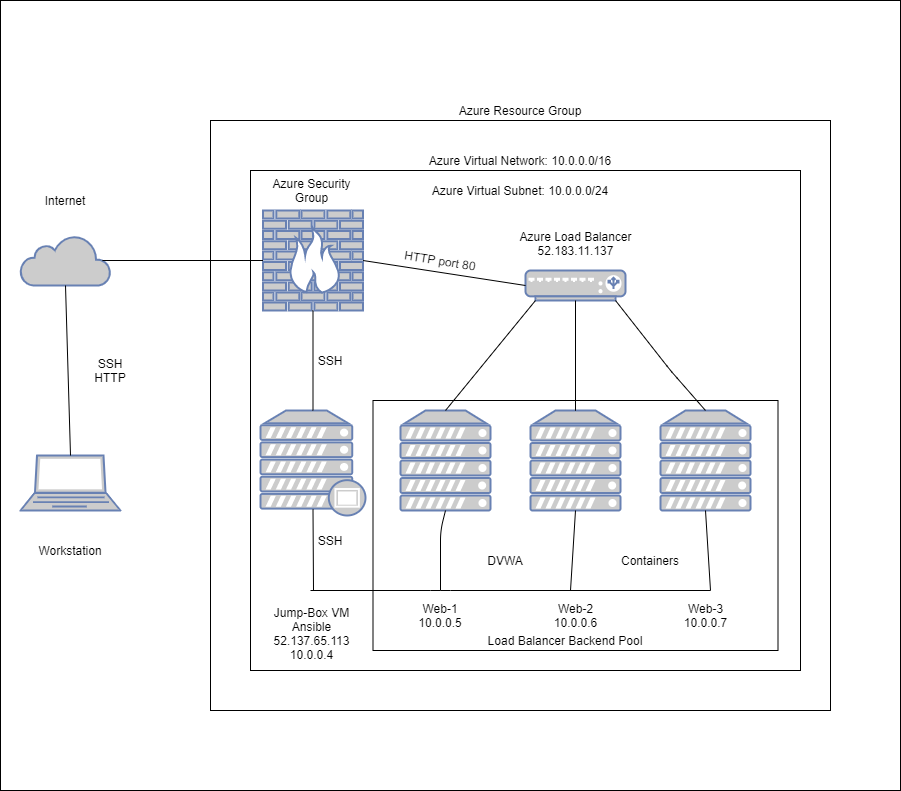

The diagram above was exported from draw.io. Its source (the exported page's mxGraphModel, read from the mxfile embedded in the PNG):
<mxGraphModel dx="1460" dy="1184" grid="1" gridSize="10" guides="1" tooltips="1" connect="1" arrows="1" fold="1" page="1" pageScale="1" pageWidth="850" pageHeight="1100" math="0" shadow="0">
  <root>
    <mxCell id="0" />
    <mxCell id="1" parent="0" />
    <mxCell id="TgcPw4EiSHulNd7f-9zB-51" value="" style="rounded=0;whiteSpace=wrap;html=1;" vertex="1" parent="1">
      <mxGeometry x="10" y="10" width="900" height="790" as="geometry" />
    </mxCell>
    <mxCell id="TgcPw4EiSHulNd7f-9zB-27" value="" style="rounded=0;whiteSpace=wrap;html=1;" vertex="1" parent="1">
      <mxGeometry x="220" y="130" width="620" height="590" as="geometry" />
    </mxCell>
    <mxCell id="TgcPw4EiSHulNd7f-9zB-26" value="" style="rounded=0;whiteSpace=wrap;html=1;" vertex="1" parent="1">
      <mxGeometry x="260" y="180" width="550" height="500" as="geometry" />
    </mxCell>
    <mxCell id="TgcPw4EiSHulNd7f-9zB-11" value="" style="rounded=0;whiteSpace=wrap;html=1;" vertex="1" parent="1">
      <mxGeometry x="382.5" y="410" width="405" height="250" as="geometry" />
    </mxCell>
    <mxCell id="TgcPw4EiSHulNd7f-9zB-1" value="" style="html=1;outlineConnect=0;fillColor=#CCCCCC;strokeColor=#6881B3;gradientColor=none;gradientDirection=north;strokeWidth=2;shape=mxgraph.networks.cloud;fontColor=#ffffff;" vertex="1" parent="1">
      <mxGeometry x="30" y="245" width="90" height="50" as="geometry" />
    </mxCell>
    <mxCell id="TgcPw4EiSHulNd7f-9zB-2" value="" style="fontColor=#0066CC;verticalAlign=top;verticalLabelPosition=bottom;labelPosition=center;align=center;html=1;outlineConnect=0;fillColor=#CCCCCC;strokeColor=#6881B3;gradientColor=none;gradientDirection=north;strokeWidth=2;shape=mxgraph.networks.server;" vertex="1" parent="1">
      <mxGeometry x="410" y="420" width="90" height="100" as="geometry" />
    </mxCell>
    <mxCell id="TgcPw4EiSHulNd7f-9zB-3" value="" style="fontColor=#0066CC;verticalAlign=top;verticalLabelPosition=bottom;labelPosition=center;align=center;html=1;outlineConnect=0;fillColor=#CCCCCC;strokeColor=#6881B3;gradientColor=none;gradientDirection=north;strokeWidth=2;shape=mxgraph.networks.server;" vertex="1" parent="1">
      <mxGeometry x="540" y="420" width="90" height="100" as="geometry" />
    </mxCell>
    <mxCell id="TgcPw4EiSHulNd7f-9zB-4" value="" style="fontColor=#0066CC;verticalAlign=top;verticalLabelPosition=bottom;labelPosition=center;align=center;html=1;outlineConnect=0;fillColor=#CCCCCC;strokeColor=#6881B3;gradientColor=none;gradientDirection=north;strokeWidth=2;shape=mxgraph.networks.server;" vertex="1" parent="1">
      <mxGeometry x="670" y="420" width="90" height="100" as="geometry" />
    </mxCell>
    <mxCell id="TgcPw4EiSHulNd7f-9zB-5" value="" style="fontColor=#0066CC;verticalAlign=top;verticalLabelPosition=bottom;labelPosition=center;align=center;html=1;outlineConnect=0;fillColor=#CCCCCC;strokeColor=#6881B3;gradientColor=none;gradientDirection=north;strokeWidth=2;shape=mxgraph.networks.load_balancer;" vertex="1" parent="1">
      <mxGeometry x="535" y="280" width="100" height="30" as="geometry" />
    </mxCell>
    <mxCell id="TgcPw4EiSHulNd7f-9zB-6" value="" style="fontColor=#0066CC;verticalAlign=top;verticalLabelPosition=bottom;labelPosition=center;align=center;html=1;outlineConnect=0;fillColor=#CCCCCC;strokeColor=#6881B3;gradientColor=none;gradientDirection=north;strokeWidth=2;shape=mxgraph.networks.proxy_server;" vertex="1" parent="1">
      <mxGeometry x="270" y="420" width="105" height="105" as="geometry" />
    </mxCell>
    <mxCell id="TgcPw4EiSHulNd7f-9zB-7" value="" style="fontColor=#0066CC;verticalAlign=top;verticalLabelPosition=bottom;labelPosition=center;align=center;html=1;outlineConnect=0;fillColor=#CCCCCC;strokeColor=#6881B3;gradientColor=none;gradientDirection=north;strokeWidth=2;shape=mxgraph.networks.firewall;" vertex="1" parent="1">
      <mxGeometry x="272.5" y="220" width="100" height="100" as="geometry" />
    </mxCell>
    <mxCell id="TgcPw4EiSHulNd7f-9zB-8" value="" style="fontColor=#0066CC;verticalAlign=top;verticalLabelPosition=bottom;labelPosition=center;align=center;html=1;outlineConnect=0;fillColor=#CCCCCC;strokeColor=#6881B3;gradientColor=none;gradientDirection=north;strokeWidth=2;shape=mxgraph.networks.laptop;" vertex="1" parent="1">
      <mxGeometry x="30" y="465" width="100" height="55" as="geometry" />
    </mxCell>
    <mxCell id="TgcPw4EiSHulNd7f-9zB-16" value="" style="endArrow=none;html=1;" edge="1" parent="1">
      <mxGeometry width="50" height="50" relative="1" as="geometry">
        <mxPoint x="320" y="600" as="sourcePoint" />
        <mxPoint x="720" y="600" as="targetPoint" />
        <Array as="points">
          <mxPoint x="450" y="600" />
        </Array>
      </mxGeometry>
    </mxCell>
    <mxCell id="TgcPw4EiSHulNd7f-9zB-17" value="" style="endArrow=none;html=1;entryX=0.5;entryY=0.94;entryDx=0;entryDy=0;entryPerimeter=0;" edge="1" parent="1" target="TgcPw4EiSHulNd7f-9zB-6">
      <mxGeometry width="50" height="50" relative="1" as="geometry">
        <mxPoint x="323" y="600" as="sourcePoint" />
        <mxPoint x="340" y="540" as="targetPoint" />
      </mxGeometry>
    </mxCell>
    <mxCell id="TgcPw4EiSHulNd7f-9zB-18" value="" style="endArrow=none;html=1;entryX=0.5;entryY=1;entryDx=0;entryDy=0;entryPerimeter=0;" edge="1" parent="1" target="TgcPw4EiSHulNd7f-9zB-2">
      <mxGeometry width="50" height="50" relative="1" as="geometry">
        <mxPoint x="450" y="600" as="sourcePoint" />
        <mxPoint x="480" y="380" as="targetPoint" />
        <Array as="points">
          <mxPoint x="450" y="540" />
        </Array>
      </mxGeometry>
    </mxCell>
    <mxCell id="TgcPw4EiSHulNd7f-9zB-19" value="" style="endArrow=none;html=1;" edge="1" parent="1" source="TgcPw4EiSHulNd7f-9zB-3" target="TgcPw4EiSHulNd7f-9zB-11">
      <mxGeometry width="50" height="50" relative="1" as="geometry">
        <mxPoint x="585" y="570" as="sourcePoint" />
        <mxPoint x="585" y="560" as="targetPoint" />
      </mxGeometry>
    </mxCell>
    <mxCell id="TgcPw4EiSHulNd7f-9zB-20" value="" style="endArrow=none;html=1;entryX=0.5;entryY=1;entryDx=0;entryDy=0;entryPerimeter=0;" edge="1" parent="1" target="TgcPw4EiSHulNd7f-9zB-4">
      <mxGeometry width="50" height="50" relative="1" as="geometry">
        <mxPoint x="720" y="600" as="sourcePoint" />
        <mxPoint x="740" y="540" as="targetPoint" />
      </mxGeometry>
    </mxCell>
    <mxCell id="TgcPw4EiSHulNd7f-9zB-21" value="" style="endArrow=none;html=1;entryX=0;entryY=0.5;entryDx=0;entryDy=0;entryPerimeter=0;exitX=1;exitY=0.5;exitDx=0;exitDy=0;exitPerimeter=0;" edge="1" parent="1" source="TgcPw4EiSHulNd7f-9zB-7" target="TgcPw4EiSHulNd7f-9zB-5">
      <mxGeometry width="50" height="50" relative="1" as="geometry">
        <mxPoint x="430" y="320" as="sourcePoint" />
        <mxPoint x="480" y="270" as="targetPoint" />
      </mxGeometry>
    </mxCell>
    <mxCell id="TgcPw4EiSHulNd7f-9zB-22" value="" style="endArrow=none;html=1;entryX=0.5;entryY=1;entryDx=0;entryDy=0;entryPerimeter=0;exitX=0.5;exitY=0;exitDx=0;exitDy=0;exitPerimeter=0;" edge="1" parent="1" source="TgcPw4EiSHulNd7f-9zB-6" target="TgcPw4EiSHulNd7f-9zB-7">
      <mxGeometry width="50" height="50" relative="1" as="geometry">
        <mxPoint x="290" y="410" as="sourcePoint" />
        <mxPoint x="340" y="360" as="targetPoint" />
      </mxGeometry>
    </mxCell>
    <mxCell id="TgcPw4EiSHulNd7f-9zB-23" value="" style="endArrow=none;html=1;entryX=0.1;entryY=1;entryDx=0;entryDy=0;entryPerimeter=0;exitX=0.5;exitY=0;exitDx=0;exitDy=0;exitPerimeter=0;" edge="1" parent="1" source="TgcPw4EiSHulNd7f-9zB-2" target="TgcPw4EiSHulNd7f-9zB-5">
      <mxGeometry width="50" height="50" relative="1" as="geometry">
        <mxPoint x="460" y="390" as="sourcePoint" />
        <mxPoint x="510" y="340" as="targetPoint" />
      </mxGeometry>
    </mxCell>
    <mxCell id="TgcPw4EiSHulNd7f-9zB-24" value="" style="endArrow=none;html=1;entryX=0.5;entryY=1;entryDx=0;entryDy=0;entryPerimeter=0;exitX=0.5;exitY=0;exitDx=0;exitDy=0;exitPerimeter=0;" edge="1" parent="1" source="TgcPw4EiSHulNd7f-9zB-3" target="TgcPw4EiSHulNd7f-9zB-5">
      <mxGeometry width="50" height="50" relative="1" as="geometry">
        <mxPoint x="570" y="400" as="sourcePoint" />
        <mxPoint x="620" y="350" as="targetPoint" />
      </mxGeometry>
    </mxCell>
    <mxCell id="TgcPw4EiSHulNd7f-9zB-25" value="" style="endArrow=none;html=1;entryX=0.9;entryY=1;entryDx=0;entryDy=0;entryPerimeter=0;exitX=0.5;exitY=0;exitDx=0;exitDy=0;exitPerimeter=0;" edge="1" parent="1" source="TgcPw4EiSHulNd7f-9zB-4" target="TgcPw4EiSHulNd7f-9zB-5">
      <mxGeometry width="50" height="50" relative="1" as="geometry">
        <mxPoint x="670" y="390" as="sourcePoint" />
        <mxPoint x="720" y="340" as="targetPoint" />
        <Array as="points">
          <mxPoint x="680" y="380" />
        </Array>
      </mxGeometry>
    </mxCell>
    <mxCell id="TgcPw4EiSHulNd7f-9zB-29" value="" style="endArrow=none;html=1;entryX=0;entryY=0.5;entryDx=0;entryDy=0;entryPerimeter=0;exitX=0.91;exitY=0.5;exitDx=0;exitDy=0;exitPerimeter=0;" edge="1" parent="1" source="TgcPw4EiSHulNd7f-9zB-1" target="TgcPw4EiSHulNd7f-9zB-7">
      <mxGeometry width="50" height="50" relative="1" as="geometry">
        <mxPoint x="160" y="300" as="sourcePoint" />
        <mxPoint x="210" y="250" as="targetPoint" />
      </mxGeometry>
    </mxCell>
    <mxCell id="TgcPw4EiSHulNd7f-9zB-30" value="" style="endArrow=none;html=1;entryX=0.5;entryY=1;entryDx=0;entryDy=0;entryPerimeter=0;exitX=0.5;exitY=0;exitDx=0;exitDy=0;exitPerimeter=0;" edge="1" parent="1" source="TgcPw4EiSHulNd7f-9zB-8" target="TgcPw4EiSHulNd7f-9zB-1">
      <mxGeometry width="50" height="50" relative="1" as="geometry">
        <mxPoint x="60" y="400" as="sourcePoint" />
        <mxPoint x="110" y="350" as="targetPoint" />
      </mxGeometry>
    </mxCell>
    <mxCell id="TgcPw4EiSHulNd7f-9zB-31" value="DVWA" style="text;html=1;strokeColor=none;fillColor=none;align=center;verticalAlign=middle;whiteSpace=wrap;rounded=0;" vertex="1" parent="1">
      <mxGeometry x="495" y="560" width="40" height="20" as="geometry" />
    </mxCell>
    <mxCell id="TgcPw4EiSHulNd7f-9zB-32" value="Containers" style="text;html=1;strokeColor=none;fillColor=none;align=center;verticalAlign=middle;whiteSpace=wrap;rounded=0;" vertex="1" parent="1">
      <mxGeometry x="610" y="560" width="100" height="20" as="geometry" />
    </mxCell>
    <mxCell id="TgcPw4EiSHulNd7f-9zB-33" value="" style="endArrow=none;html=1;entryX=0.5;entryY=1;entryDx=0;entryDy=0;entryPerimeter=0;" edge="1" parent="1" target="TgcPw4EiSHulNd7f-9zB-3">
      <mxGeometry width="50" height="50" relative="1" as="geometry">
        <mxPoint x="580" y="600" as="sourcePoint" />
        <mxPoint x="620" y="530" as="targetPoint" />
      </mxGeometry>
    </mxCell>
    <mxCell id="TgcPw4EiSHulNd7f-9zB-34" value="Load Balancer Backend Pool" style="text;html=1;strokeColor=none;fillColor=none;align=center;verticalAlign=middle;whiteSpace=wrap;rounded=0;" vertex="1" parent="1">
      <mxGeometry x="470" y="640" width="210" height="20" as="geometry" />
    </mxCell>
    <mxCell id="TgcPw4EiSHulNd7f-9zB-35" value="Web-1&lt;br&gt;10.0.0.5" style="text;html=1;strokeColor=none;fillColor=none;align=center;verticalAlign=middle;whiteSpace=wrap;rounded=0;" vertex="1" parent="1">
      <mxGeometry x="430" y="600" width="40" height="50" as="geometry" />
    </mxCell>
    <mxCell id="TgcPw4EiSHulNd7f-9zB-37" value="Web-2&lt;br&gt;10.0.0.6" style="text;html=1;strokeColor=none;fillColor=none;align=center;verticalAlign=middle;whiteSpace=wrap;rounded=0;" vertex="1" parent="1">
      <mxGeometry x="547.5" y="610" width="75" height="30" as="geometry" />
    </mxCell>
    <mxCell id="TgcPw4EiSHulNd7f-9zB-38" value="Web-3&lt;br&gt;10.0.0.7" style="text;html=1;strokeColor=none;fillColor=none;align=center;verticalAlign=middle;whiteSpace=wrap;rounded=0;" vertex="1" parent="1">
      <mxGeometry x="682.5" y="607.5" width="65" height="35" as="geometry" />
    </mxCell>
    <mxCell id="TgcPw4EiSHulNd7f-9zB-39" value="HTTP port 80" style="text;html=1;strokeColor=none;fillColor=none;align=center;verticalAlign=middle;whiteSpace=wrap;rounded=0;rotation=9;" vertex="1" parent="1">
      <mxGeometry x="410" y="260" width="80" height="20" as="geometry" />
    </mxCell>
    <mxCell id="TgcPw4EiSHulNd7f-9zB-40" value="Azure Load Balancer&lt;br&gt;52.183.11.137" style="text;html=1;strokeColor=none;fillColor=none;align=center;verticalAlign=middle;whiteSpace=wrap;rounded=0;" vertex="1" parent="1">
      <mxGeometry x="517.5" y="225" width="135" height="55" as="geometry" />
    </mxCell>
    <mxCell id="TgcPw4EiSHulNd7f-9zB-41" value="SSH" style="text;html=1;strokeColor=none;fillColor=none;align=center;verticalAlign=middle;whiteSpace=wrap;rounded=0;" vertex="1" parent="1">
      <mxGeometry x="320" y="360" width="40" height="20" as="geometry" />
    </mxCell>
    <mxCell id="TgcPw4EiSHulNd7f-9zB-42" value="SSH" style="text;html=1;strokeColor=none;fillColor=none;align=center;verticalAlign=middle;whiteSpace=wrap;rounded=0;" vertex="1" parent="1">
      <mxGeometry x="320" y="540" width="40" height="20" as="geometry" />
    </mxCell>
    <mxCell id="TgcPw4EiSHulNd7f-9zB-43" value="Azure Security Group" style="text;html=1;strokeColor=none;fillColor=none;align=center;verticalAlign=middle;whiteSpace=wrap;rounded=0;" vertex="1" parent="1">
      <mxGeometry x="273" y="190" width="97" height="20" as="geometry" />
    </mxCell>
    <mxCell id="TgcPw4EiSHulNd7f-9zB-44" value="Jump-Box VM&lt;br&gt;Ansible&lt;br&gt;52.137.65.113&lt;br&gt;10.0.0.4" style="text;html=1;strokeColor=none;fillColor=none;align=center;verticalAlign=middle;whiteSpace=wrap;rounded=0;" vertex="1" parent="1">
      <mxGeometry x="273" y="615" width="97" height="55" as="geometry" />
    </mxCell>
    <mxCell id="TgcPw4EiSHulNd7f-9zB-45" value="Azure Virtual Network: 10.0.0.0/16" style="text;html=1;strokeColor=none;fillColor=none;align=center;verticalAlign=middle;whiteSpace=wrap;rounded=0;" vertex="1" parent="1">
      <mxGeometry x="420" y="160" width="220" height="20" as="geometry" />
    </mxCell>
    <mxCell id="TgcPw4EiSHulNd7f-9zB-46" value="Azure Virtual Subnet: 10.0.0.0/24" style="text;html=1;strokeColor=none;fillColor=none;align=center;verticalAlign=middle;whiteSpace=wrap;rounded=0;" vertex="1" parent="1">
      <mxGeometry x="440" y="190" width="180" height="20" as="geometry" />
    </mxCell>
    <mxCell id="TgcPw4EiSHulNd7f-9zB-47" value="Azure Resource Group" style="text;html=1;strokeColor=none;fillColor=none;align=center;verticalAlign=middle;whiteSpace=wrap;rounded=0;" vertex="1" parent="1">
      <mxGeometry x="340" y="110" width="380" height="20" as="geometry" />
    </mxCell>
    <mxCell id="TgcPw4EiSHulNd7f-9zB-48" value="Internet" style="text;html=1;strokeColor=none;fillColor=none;align=center;verticalAlign=middle;whiteSpace=wrap;rounded=0;" vertex="1" parent="1">
      <mxGeometry x="55" y="200" width="40" height="20" as="geometry" />
    </mxCell>
    <mxCell id="TgcPw4EiSHulNd7f-9zB-49" value="SSH&lt;br&gt;HTTP" style="text;html=1;strokeColor=none;fillColor=none;align=center;verticalAlign=middle;whiteSpace=wrap;rounded=0;" vertex="1" parent="1">
      <mxGeometry x="100" y="370" width="40" height="20" as="geometry" />
    </mxCell>
    <mxCell id="TgcPw4EiSHulNd7f-9zB-50" value="Workstation" style="text;html=1;strokeColor=none;fillColor=none;align=center;verticalAlign=middle;whiteSpace=wrap;rounded=0;" vertex="1" parent="1">
      <mxGeometry x="60" y="550" width="40" height="20" as="geometry" />
    </mxCell>
  </root>
</mxGraphModel>